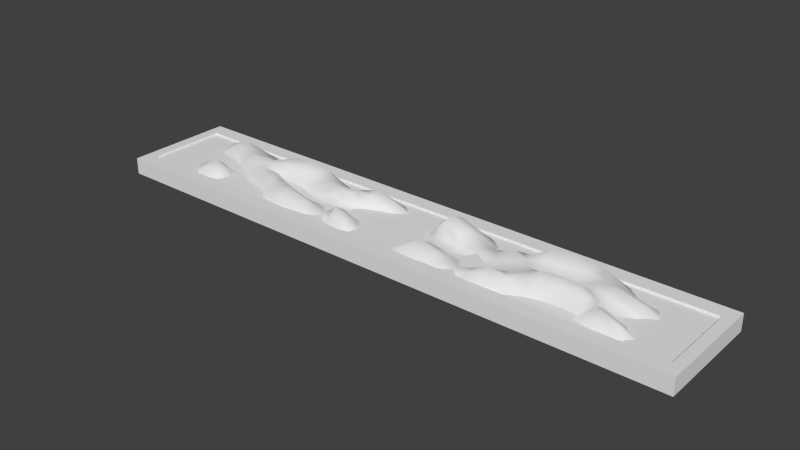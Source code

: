# Source: ashBank.blend  (saved by Blender 2.70.0; exported with 4.5.12 LTS)
import bpy
from mathutils import Matrix  # noqa: F401  (used for matrix-valued properties, if any)

bpy.ops.wm.read_factory_settings(use_empty=True)
scene = bpy.context.scene
scene.name = 'Scene'

# ---- collections
col_collection_1 = bpy.data.collections.new('Collection 1'); scene.collection.children.link(col_collection_1)

# ---- world
world_world = bpy.data.worlds.new('World'); scene.world = world_world
world_world.color = (0.05088, 0.05088, 0.05088)
world_world.use_sun_shadow = False
world_world.sun_shadow_jitter_overblur = 0.0
world_world.cycles.sampling_method = 'MANUAL'
world_world.cycles.sample_map_resolution = 256

# ---- meshes
me_cube_001 = bpy.data.meshes.new('Cube.001')
me_cube_001.from_pydata([(0.7925, 0.5655, 0.5601), (-0.8123, 0.6029, 1.085), (-0.6763, 0.6174, 1.054), (-0.5538, 0.5968, 1.017), (-0.434, 0.554, 1.497), (-0.3177, 0.5544, 1.012), (-0.2137, 0.5609, 1.026), (-0.08375, 0.5669, 1.024), (0.01568, 0.585, 0.5542), (0.1057, 0.587, 1.039), (0.2387, 0.5583, 1.047), (0.3542, 0.5709, 0.5744), (0.4272, 0.5987, 1.051), (0.5425, 0.6237, 1.545), (0.6912, 0.5985, 1.05), (0.7998, -0.6061, 1.01), (0.7865, -0.329, 0.9998), (0.7791, 0.002844, 1.017), (0.8021, 0.3002, 1.044), (-0.7614, -0.5736, 1.031), (-0.7734, -0.2525, 1.025), (-0.7872, 0.0145, 0.5565), (-0.8085, 0.281, 1.081), (-0.6868, -0.5506, 1.035), (-0.6847, -0.2566, 1.023), (-0.6844, 0.01666, 1.031), (-0.6952, 0.3039, 1.507), (-0.578, -0.5528, 0.5757), (-0.5637, -0.2875, 1.028), (-0.5778, -0.01792, 1.49), (-0.5834, 0.2919, 1.498), (-0.4457, -0.5613, 1.037), (-0.4441, -0.2768, 1.509), (-0.471, -0.01402, 1.001), (-0.4624, 0.2656, 1.502), (-0.3056, -0.5633, 1.025), (-0.3188, -0.259, 1.043), (-0.3388, -0.01045, 1.033), (-0.3325, 0.2574, 1.502), (-0.189, -0.5621, 1.053), (-0.2081, -0.2631, 1.064), (-0.2145, -0.0003125, 1.078), (-0.2193, 0.2761, 1.538), (-0.1183, -0.5781, 1.043), (-0.1347, -0.2841, 1.021), (-0.1314, 0.01399, 0.5591), (-0.1046, 0.2937, 1.049), (-0.01243, -0.5882, 0.5486), (0.005841, -0.3031, 0.5369), (0.00625, 0.0004554, 0.5298), (0.03319, 0.2909, 0.5453), (0.08168, -0.5719, 1.037), (0.1231, -0.287, 1.039), (0.1283, -0.01203, 1.063), (0.1176, 0.2925, 1.536), (0.2045, -0.5788, 1.055), (0.2218, -0.293, 1.045), (0.2179, -0.001904, 1.071), (0.2141, 0.2991, 1.542), (0.3304, -0.6011, 1.072), (0.3534, -0.3216, 1.057), (0.3479, -0.004562, 1.053), (0.3492, 0.2987, 1.06), (0.4406, -0.5932, 1.074), (0.4687, -0.3274, 1.535), (0.4573, -0.03892, 1.509), (0.435, 0.2785, 1.521), (0.5861, -0.572, 0.5685), (0.6026, -0.309, 1.526), (0.5584, -0.05883, 1.511), (0.5385, 0.2774, 1.512), (0.6857, -0.5604, 1.008), (0.702, -0.3017, 1.502), (0.6588, -0.01451, 1.513), (0.6652, 0.3006, 1.514), (-0.8727, 0.606, 0.6002), (0.7737, 0.6959, 0.5575), (0.8881, -0.6465, 0.5478), (-0.7452, -0.7437, 0.5474), (-0.8128, 0.7744, 0.5845), (-0.6659, 0.7799, 0.6013), (-0.5498, 0.7489, 0.5471), (-0.4352, 0.7106, 0.5197), (-0.3262, 0.7099, 0.5403), (-0.215, 0.6869, 0.5682), (-0.09461, 0.6908, 0.5511), (-0.02306, 0.7333, 0.5432), (0.08984, 0.7245, 0.5474), (0.2355, 0.6734, 0.5604), (0.3298, 0.6954, 0.5339), (0.4101, 0.7428, 0.5474), (0.5344, 0.7659, 0.6106), (0.6847, 0.7226, 0.5952), (0.7921, -0.7138, 0.5277), (0.6525, -0.6731, 0.5171), (0.5574, -0.7171, 0.5627), (0.4328, -0.7119, 0.6081), (0.3299, -0.7194, 0.6334), (0.215, -0.7306, 0.6116), (0.05991, -0.7295, 0.5792), (-0.03598, -0.7145, 0.5575), (-0.09373, -0.7045, 0.5609), (-0.1646, -0.7158, 0.5399), (-0.2955, -0.7452, 0.5095), (-0.4534, -0.7309, 0.5288), (-0.5752, -0.7054, 0.5668), (-0.6689, -0.7076, 0.5784), (-0.7481, 0.605, 1.32), (-0.6078, 0.6211, 0.7871), (-0.5005, 0.567, 1.376), (-0.3685, 0.5518, 1.377), (-0.27, 0.5585, 0.7721), (-0.151, 0.5632, 1.277), (-0.02418, 0.5736, 0.6551), (0.0532, 0.5923, 0.692), (0.169, 0.5739, 1.266), (0.304, 0.553, 0.7069), (0.3938, 0.5926, 0.6791), (0.4713, 0.604, 1.427), (0.6221, 0.6308, 1.416), (0.7485, 0.5643, 0.6863), (-0.8126, -0.602, 0.5552), (-0.8284, -0.2699, 0.5345), (-0.8449, -0.02403, 0.558), (-0.8665, 0.2567, 0.6429), (0.8299, 0.5843, 0.5528), (0.8823, 0.2996, 0.5805), (0.8609, -0.01574, 0.5421), (0.8558, -0.3464, 0.5152), (-0.7171, -0.5537, 1.27), (-0.7237, -0.2449, 1.27), (-0.7327, 0.03431, 0.6743), (-0.7512, 0.2988, 1.407), (-0.6479, -0.5539, 0.6841), (-0.6377, -0.2751, 0.7774), (-0.6351, -0.01017, 1.384), (-0.6396, 0.3002, 1.499), (-0.5023, -0.5533, 0.6973), (-0.4902, -0.2896, 1.397), (-0.5204, -0.01605, 1.359), (-0.5248, 0.2799, 1.5), (-0.3872, -0.5677, 1.258), (-0.3966, -0.2622, 1.384), (-0.4153, -0.01208, 0.7732), (-0.3977, 0.2558, 1.503), (-0.2299, -0.5581, 0.8017), (-0.2446, -0.2613, 0.8242), (-0.2643, -0.007176, 1.296), (-0.2714, 0.2658, 1.51), (-0.1595, -0.5703, 1.295), (-0.1809, -0.2691, 1.289), (-0.1751, 0.007594, 0.7182), (-0.1669, 0.2861, 1.435), (-0.06821, -0.5844, 0.67), (-0.07165, -0.2986, 0.6438), (-0.07415, 0.01343, 0.5223), (-0.03662, 0.2962, 0.6594), (0.04041, -0.5855, 0.6729), (0.07753, -0.2988, 0.6767), (0.08273, -0.01226, 0.6779), (0.08965, 0.2867, 0.8049), (0.1301, -0.5641, 1.284), (0.1641, -0.2807, 1.278), (0.1657, -0.006144, 1.317), (0.1486, 0.2995, 2.021), (0.2797, -0.5974, 0.8255), (0.2878, -0.3109, 0.8136), (0.2802, -0.000859, 0.8194), (0.2892, 0.2969, 0.9406), (0.3773, -0.5973, 1.315), (0.415, -0.3265, 1.416), (0.4104, -0.01619, 1.406), (0.3969, 0.2956, 1.415), (0.5128, -0.5858, 0.7065), (0.527, -0.3222, 1.532), (0.5022, -0.05804, 1.499), (0.4776, 0.2662, 1.51), (0.6479, -0.5607, 0.6668), (0.6695, -0.2986, 1.517), (0.6144, -0.04356, 1.524), (0.6052, 0.2947, 1.517), (0.7271, -0.5744, 1.24), (0.7307, -0.3135, 1.368), (0.7081, 0.007796, 1.378), (0.7277, 0.3006, 1.393), (0.8003, -0.4829, 1.248), (0.7742, -0.1614, 0.7582), (0.7917, 0.1585, 1.278), (0.8044, 0.434, 0.6824), (-0.7725, -0.4083, 1.271), (-0.7748, -0.1103, 0.6635), (-0.8015, 0.1392, 0.6978), (-0.8111, 0.4366, 1.334), (-0.6952, -0.3986, 1.26), (-0.6747, -0.1198, 0.7906), (-0.6968, 0.1566, 1.388), (-0.6862, 0.4578, 1.394), (-0.5758, -0.4102, 0.6931), (-0.5587, -0.1638, 1.365), (-0.5947, 0.138, 1.501), (-0.5632, 0.4445, 1.372), (-0.4414, -0.4053, 1.409), (-0.4539, -0.1536, 1.364), (-0.4793, 0.1298, 0.8903), (-0.4405, 0.4036, 1.987), (-0.3139, -0.3963, 1.287), (-0.3253, -0.1357, 0.7922), (-0.3457, 0.1196, 1.394), (-0.3172, 0.4025, 1.37), (-0.2059, -0.4104, 1.312), (-0.2071, -0.1248, 0.8168), (-0.2216, 0.1276, 1.45), (-0.2145, 0.4267, 1.383), (-0.1346, -0.4414, 1.279), (-0.1298, -0.1257, 0.654), (-0.1272, 0.1491, 0.7024), (-0.08354, 0.4366, 1.267), (0.003916, -0.4538, 0.5412), (0.003301, -0.1478, 0.5337), (0.01583, 0.1454, 0.5315), (0.03943, 0.4373, 0.5575), (0.1029, -0.4219, 1.267), (0.1343, -0.1546, 0.8172), (0.1183, 0.1379, 1.421), (0.1167, 0.4446, 1.409), (0.2036, -0.4315, 1.274), (0.2347, -0.1531, 0.8251), (0.2012, 0.1518, 1.429), (0.2341, 0.4359, 1.413), (0.3365, -0.4721, 1.288), (0.3633, -0.1616, 0.8286), (0.3342, 0.1491, 1.281), (0.3652, 0.4406, 0.7161), (0.4515, -0.4674, 1.423), (0.476, -0.1817, 1.526), (0.4359, 0.1111, 1.502), (0.4378, 0.4466, 1.42), (0.6045, -0.4337, 0.8108), (0.5854, -0.1875, 1.998), (0.5374, 0.09133, 1.028), (0.5455, 0.466, 2.004), (0.7064, -0.4394, 1.377), (0.6827, -0.1569, 1.506), (0.6473, 0.1349, 1.518), (0.688, 0.462, 1.394), (-0.7804, -0.7345, 0.5368), (-0.8656, 0.7363, 0.5709), (0.7985, 0.685, 0.5397), (0.8634, -0.7361, 0.5537), (-0.7382, 0.7718, 0.6063), (-0.6013, 0.7788, 0.5786), (-0.4986, 0.7172, 0.5222), (-0.3732, 0.7135, 0.5291), (-0.2787, 0.7007, 0.5533), (-0.1491, 0.6798, 0.5719), (-0.05237, 0.7114, 0.5327), (0.01658, 0.7424, 0.5568), (0.1713, 0.696, 0.5402), (0.2869, 0.6691, 0.5707), (0.3693, 0.7281, 0.507), (0.4619, 0.7514, 0.6002), (0.6133, 0.7638, 0.6013), (0.7407, 0.6856, 0.5835), (0.7099, -0.6645, 0.5041), (0.6061, -0.7029, 0.5442), (0.5013, -0.719, 0.5811), (0.3698, -0.708, 0.6301), (0.287, -0.7316, 0.6249), (0.1329, -0.7264, 0.5956), (0.001725, -0.7291, 0.5654), (-0.06416, -0.7012, 0.5559), (-0.1266, -0.7131, 0.5598), (-0.2177, -0.723, 0.5176), (-0.3801, -0.7564, 0.5137), (-0.5177, -0.7025, 0.5485), (-0.6257, -0.7152, 0.5785), (-0.7078, -0.7086, 0.5676), (-0.8319, -0.422, 0.5664), (-0.8251, -0.1394, 0.5137), (-0.8659, 0.1, 0.6177), (-0.8632, 0.4305, 0.6363), (0.8604, 0.4404, 0.5741), (0.8858, 0.1512, 0.5705), (0.8401, -0.1865, 0.5166), (0.8808, -0.4986, 0.5287), (-0.7235, -0.399, 1.621), (-0.7245, -0.09814, 0.7701), (-0.7432, 0.1631, 0.9105), (-0.7538, 0.445, 1.698), (-0.6564, -0.4036, 0.7602), (-0.6208, -0.1501, 0.9228), (-0.6512, 0.1411, 1.722), (-0.619, 0.462, 1.069), (-0.4915, -0.4127, 0.9466), (-0.4994, -0.164, 1.663), (-0.535, 0.1375, 1.1), (-0.5075, 0.4201, 1.834), (-0.3931, -0.3969, 1.662), (-0.4024, -0.1413, 0.9221), (-0.4191, 0.1216, 0.9595), (-0.3735, 0.397, 1.832), (-0.2397, -0.4014, 0.9493), (-0.2508, -0.1319, 0.8114), (-0.2747, 0.1222, 1.716), (-0.266, 0.4143, 1.066), (-0.1814, -0.4236, 1.661), (-0.1737, -0.1207, 0.7753), (-0.1759, 0.1363, 0.983), (-0.1559, 0.4356, 1.669), (-0.07109, -0.4545, 0.7205), (-0.07198, -0.1361, 0.5432), (-0.06632, 0.1557, 0.566), (-0.0132, 0.4353, 0.7174), (0.06904, -0.442, 0.7276), (0.07805, -0.1556, 0.6252), (0.08784, 0.1342, 0.7621), (0.08062, 0.4409, 0.7878), (0.1372, -0.4121, 1.626), (0.1829, -0.1514, 0.9404), (0.1439, 0.1469, 1.859), (0.1628, 0.4442, 1.818), (0.278, -0.4586, 0.9229), (0.2936, -0.1573, 0.7087), (0.271, 0.1525, 0.959), (0.3089, 0.4309, 0.8335), (0.3905, -0.4743, 1.683), (0.429, -0.1689, 1.122), (0.3896, 0.1369, 1.695), (0.4068, 0.4506, 0.9491), (0.522, -0.4532, 0.9755), (0.5222, -0.191, 1.873), (0.4822, 0.08992, 1.135), (0.4775, 0.4459, 1.861), (0.6742, -0.424, 0.9406), (0.6456, -0.1749, 1.882), (0.5947, 0.1086, 1.162), (0.6222, 0.4802, 1.848), (0.7366, -0.4642, 1.64), (0.7183, -0.1477, 1.066), (0.7085, 0.1562, 1.692), (0.7473, 0.4377, 0.9144)], [], [(0, 120, 340, 188), (0, 188, 281, 125), (0, 125, 247, 76), (0, 76, 262, 120), (1, 75, 280, 192), (1, 192, 288, 107), (1, 107, 249, 79), (1, 79, 246, 75), (2, 107, 288, 196), (2, 196, 292, 108), (2, 108, 250, 80), (2, 80, 249, 107), (3, 108, 292, 200), (3, 200, 296, 109), (3, 109, 251, 81), (3, 81, 250, 108), (4, 109, 296, 204), (4, 204, 300, 110), (4, 110, 252, 82), (4, 82, 251, 109), (5, 110, 300, 208), (5, 208, 304, 111), (5, 111, 253, 83), (5, 83, 252, 110), (6, 111, 304, 212), (6, 212, 308, 112), (6, 112, 254, 84), (6, 84, 253, 111), (7, 112, 308, 216), (7, 216, 312, 113), (7, 113, 255, 85), (7, 85, 254, 112), (8, 113, 312, 220), (8, 220, 316, 114), (8, 114, 256, 86), (8, 86, 255, 113), (9, 114, 316, 224), (9, 224, 320, 115), (9, 115, 257, 87), (9, 87, 256, 114), (10, 115, 320, 228), (10, 228, 324, 116), (10, 116, 258, 88), (10, 88, 257, 115), (11, 116, 324, 232), (11, 232, 328, 117), (11, 117, 259, 89), (11, 89, 258, 116), (12, 117, 328, 236), (12, 236, 332, 118), (12, 118, 260, 90), (12, 90, 259, 117), (13, 118, 332, 240), (13, 240, 336, 119), (13, 119, 261, 91), (13, 91, 260, 118), (14, 119, 336, 244), (14, 244, 340, 120), (14, 120, 262, 92), (14, 92, 261, 119), (15, 181, 263, 93), (15, 93, 248, 77), (15, 77, 284, 185), (15, 185, 337, 181), (16, 182, 337, 185), (16, 185, 284, 128), (16, 128, 283, 186), (16, 186, 338, 182), (17, 183, 338, 186), (17, 186, 283, 127), (17, 127, 282, 187), (17, 187, 339, 183), (18, 184, 339, 187), (18, 187, 282, 126), (18, 126, 281, 188), (18, 188, 340, 184), (19, 121, 245, 78), (19, 78, 276, 129), (19, 129, 285, 189), (19, 189, 277, 121), (20, 122, 277, 189), (20, 189, 285, 130), (20, 130, 286, 190), (20, 190, 278, 122), (21, 123, 278, 190), (21, 190, 286, 131), (21, 131, 287, 191), (21, 191, 279, 123), (22, 124, 279, 191), (22, 191, 287, 132), (22, 132, 288, 192), (22, 192, 280, 124), (23, 129, 276, 106), (23, 106, 275, 133), (23, 133, 289, 193), (23, 193, 285, 129), (24, 130, 285, 193), (24, 193, 289, 134), (24, 134, 290, 194), (24, 194, 286, 130), (25, 131, 286, 194), (25, 194, 290, 135), (25, 135, 291, 195), (25, 195, 287, 131), (26, 132, 287, 195), (26, 195, 291, 136), (26, 136, 292, 196), (26, 196, 288, 132), (27, 133, 275, 105), (27, 105, 274, 137), (27, 137, 293, 197), (27, 197, 289, 133), (28, 134, 289, 197), (28, 197, 293, 138), (28, 138, 294, 198), (28, 198, 290, 134), (29, 135, 290, 198), (29, 198, 294, 139), (29, 139, 295, 199), (29, 199, 291, 135), (30, 136, 291, 199), (30, 199, 295, 140), (30, 140, 296, 200), (30, 200, 292, 136), (31, 137, 274, 104), (31, 104, 273, 141), (31, 141, 297, 201), (31, 201, 293, 137), (32, 138, 293, 201), (32, 201, 297, 142), (32, 142, 298, 202), (32, 202, 294, 138), (33, 139, 294, 202), (33, 202, 298, 143), (33, 143, 299, 203), (33, 203, 295, 139), (34, 140, 295, 203), (34, 203, 299, 144), (34, 144, 300, 204), (34, 204, 296, 140), (35, 141, 273, 103), (35, 103, 272, 145), (35, 145, 301, 205), (35, 205, 297, 141), (36, 142, 297, 205), (36, 205, 301, 146), (36, 146, 302, 206), (36, 206, 298, 142), (37, 143, 298, 206), (37, 206, 302, 147), (37, 147, 303, 207), (37, 207, 299, 143), (38, 144, 299, 207), (38, 207, 303, 148), (38, 148, 304, 208), (38, 208, 300, 144), (39, 145, 272, 102), (39, 102, 271, 149), (39, 149, 305, 209), (39, 209, 301, 145), (40, 146, 301, 209), (40, 209, 305, 150), (40, 150, 306, 210), (40, 210, 302, 146), (41, 147, 302, 210), (41, 210, 306, 151), (41, 151, 307, 211), (41, 211, 303, 147), (42, 148, 303, 211), (42, 211, 307, 152), (42, 152, 308, 212), (42, 212, 304, 148), (43, 149, 271, 101), (43, 101, 270, 153), (43, 153, 309, 213), (43, 213, 305, 149), (44, 150, 305, 213), (44, 213, 309, 154), (44, 154, 310, 214), (44, 214, 306, 150), (45, 151, 306, 214), (45, 214, 310, 155), (45, 155, 311, 215), (45, 215, 307, 151), (46, 152, 307, 215), (46, 215, 311, 156), (46, 156, 312, 216), (46, 216, 308, 152), (47, 153, 270, 100), (47, 100, 269, 157), (47, 157, 313, 217), (47, 217, 309, 153), (48, 154, 309, 217), (48, 217, 313, 158), (48, 158, 314, 218), (48, 218, 310, 154), (49, 155, 310, 218), (49, 218, 314, 159), (49, 159, 315, 219), (49, 219, 311, 155), (50, 156, 311, 219), (50, 219, 315, 160), (50, 160, 316, 220), (50, 220, 312, 156), (51, 157, 269, 99), (51, 99, 268, 161), (51, 161, 317, 221), (51, 221, 313, 157), (52, 158, 313, 221), (52, 221, 317, 162), (52, 162, 318, 222), (52, 222, 314, 158), (53, 159, 314, 222), (53, 222, 318, 163), (53, 163, 319, 223), (53, 223, 315, 159), (54, 160, 315, 223), (54, 223, 319, 164), (54, 164, 320, 224), (54, 224, 316, 160), (55, 161, 268, 98), (55, 98, 267, 165), (55, 165, 321, 225), (55, 225, 317, 161), (56, 162, 317, 225), (56, 225, 321, 166), (56, 166, 322, 226), (56, 226, 318, 162), (57, 163, 318, 226), (57, 226, 322, 167), (57, 167, 323, 227), (57, 227, 319, 163), (58, 164, 319, 227), (58, 227, 323, 168), (58, 168, 324, 228), (58, 228, 320, 164), (59, 165, 267, 97), (59, 97, 266, 169), (59, 169, 325, 229), (59, 229, 321, 165), (60, 166, 321, 229), (60, 229, 325, 170), (60, 170, 326, 230), (60, 230, 322, 166), (61, 167, 322, 230), (61, 230, 326, 171), (61, 171, 327, 231), (61, 231, 323, 167), (62, 168, 323, 231), (62, 231, 327, 172), (62, 172, 328, 232), (62, 232, 324, 168), (63, 169, 266, 96), (63, 96, 265, 173), (63, 173, 329, 233), (63, 233, 325, 169), (64, 170, 325, 233), (64, 233, 329, 174), (64, 174, 330, 234), (64, 234, 326, 170), (65, 171, 326, 234), (65, 234, 330, 175), (65, 175, 331, 235), (65, 235, 327, 171), (66, 172, 327, 235), (66, 235, 331, 176), (66, 176, 332, 236), (66, 236, 328, 172), (67, 173, 265, 95), (67, 95, 264, 177), (67, 177, 333, 237), (67, 237, 329, 173), (68, 174, 329, 237), (68, 237, 333, 178), (68, 178, 334, 238), (68, 238, 330, 174), (69, 175, 330, 238), (69, 238, 334, 179), (69, 179, 335, 239), (69, 239, 331, 175), (70, 176, 331, 239), (70, 239, 335, 180), (70, 180, 336, 240), (70, 240, 332, 176), (71, 177, 264, 94), (71, 94, 263, 181), (71, 181, 337, 241), (71, 241, 333, 177), (72, 178, 333, 241), (72, 241, 337, 182), (72, 182, 338, 242), (72, 242, 334, 178), (73, 179, 334, 242), (73, 242, 338, 183), (73, 183, 339, 243), (73, 243, 335, 179), (74, 180, 335, 243), (74, 243, 339, 184), (74, 184, 340, 244), (74, 244, 336, 180)])
me_cube_001.polygons.foreach_set('use_smooth', [True] * 300)
me_cube_001.use_remesh_preserve_volume = False
me_cube_001.use_remesh_preserve_attributes = False
me_cube_001.use_mirror_vertex_groups = False
me_cube_001.update()
me_cube_002 = bpy.data.meshes.new('Cube.002')
me_cube_002.from_pydata([(-1.0, -1.0, -1.0), (-1.0, 1.0, -1.0), (1.0, 1.0, -1.0), (1.0, -1.0, -1.0), (-1.0, -1.0, 1.0), (-1.0, 1.0, 1.0), (1.0, 1.0, 1.0), (1.0, -1.0, 1.0), (-0.9639, -0.7252, 1.0), (-0.9639, 0.7252, 1.0), (0.9639, 0.7252, 1.0), (0.9639, -0.7252, 1.0), (-0.9639, -0.7252, 0.7432), (-0.9639, 0.7252, 0.7432), (0.9639, 0.7252, 0.7432), (0.9639, -0.7252, 0.7432)], [], [(4, 5, 1, 0), (5, 6, 2, 1), (6, 7, 3, 2), (7, 4, 0, 3), (0, 1, 2, 3), (7, 6, 10, 11), (5, 4, 8, 9), (4, 7, 11, 8), (6, 5, 9, 10), (10, 9, 13, 14), (9, 8, 12, 13), (8, 11, 15, 12), (11, 10, 14, 15), (12, 15, 14, 13)])
me_cube_002.use_remesh_preserve_volume = False
me_cube_002.use_remesh_preserve_attributes = False
me_cube_002.use_mirror_vertex_groups = False
me_cube_002.update()

# ---- objects
ob_cube = bpy.data.objects.new('Cube', me_cube_001)
ob_cube_001 = bpy.data.objects.new('Cube.001', me_cube_002)

# ---- transforms, parenting, visibility, modifiers, constraints
ob_cube.location = (0.0, 0.0, -0.1619)
ob_cube.scale = (5.347, 1.037, 0.3078)
ob_cube.lineart.crease_threshold = 0.0
ob_cube_001.location = (0.0, 0.0, 0.0)
ob_cube_001.scale = (5.347, 1.0, 0.1496)
ob_cube_001.lineart.crease_threshold = 0.0

# ---- collection membership
col_collection_1.objects.link(ob_cube)
col_collection_1.objects.link(ob_cube_001)

# ---- scene / render settings (as saved in the file)
scene.frame_start = 1; scene.frame_end = 250; scene.frame_set(1)
scene.render.engine = 'BLENDER_EEVEE_NEXT'
scene.render.resolution_percentage = 50
scene.render.dither_intensity = 0.0
scene.cycles.use_denoising = False
scene.cycles.samples = 10
scene.cycles.sampling_pattern = 'TABULATED_SOBOL'
scene.cycles.light_sampling_threshold = 0.0
scene.cycles.use_adaptive_sampling = False
scene.cycles.use_light_tree = False
scene.cycles.blur_glossy = 0.0
scene.cycles.volume_bounces = 1
scene.cycles.pixel_filter_type = 'GAUSSIAN'
scene.cycles.sample_clamp_indirect = 0.0
scene.view_settings.view_transform = 'Standard'
bpy.context.view_layer.update()

# ---- added for rendering (the .blend has no active camera and no usable light): camera, sun
cam_auto = bpy.data.cameras.new('AutoCamera')
cam_auto.lens = 50.0
cam_auto.sensor_width = 36.0
cam_auto.clip_end = 1000.0
ob_auto_camera = bpy.data.objects.new('AutoCamera', cam_auto)
scene.collection.objects.link(ob_auto_camera)
ob_auto_camera.location = (10.081, -12.0972, 8.22002)
ob_auto_camera.rotation_euler = (1.09748, -7.21219e-08, 0.694738)
scene.camera = ob_auto_camera
light_auto_sun = bpy.data.lights.new('AutoSun', 'SUN')
light_auto_sun.energy = 3.0
light_auto_sun.angle = 0.0523599
ob_auto_sun = bpy.data.objects.new('AutoSun', light_auto_sun)
scene.collection.objects.link(ob_auto_sun)
ob_auto_sun.rotation_euler = (0.872665, 0.174533, 0.523599)
bpy.context.view_layer.update()
